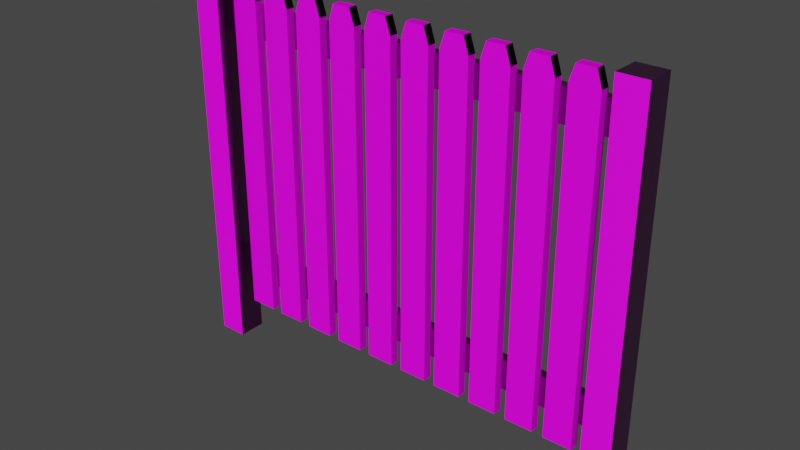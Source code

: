 # Source: staccionata.blend  (saved by Blender 3.0.42; exported with 4.5.12 LTS)
import bpy
from mathutils import Matrix  # noqa: F401  (used for matrix-valued properties, if any)

bpy.ops.wm.read_factory_settings(use_empty=True)
scene = bpy.context.scene
scene.name = 'Scene'

# ---- collections
col_collection = bpy.data.collections.new('Collection'); scene.collection.children.link(col_collection)

# ---- images (referenced by path relative to the original .blend; pixels are not part of the script)
import os
ASSET_DIR = os.environ.get("B2B_ASSET_DIR", "")  # directory of the original .blend (textures are referenced by path, not embedded)
HERE = os.path.dirname(os.path.abspath(__file__))  # packed textures are extracted next to this script under _unpacked/

def load_image(name, relpath, width, height, colorspace="sRGB"):
    """Load a texture the original file referenced (path relative to the .blend, or extracted next to this script)."""
    p = next((c for c in (os.path.join(HERE, relpath), os.path.join(ASSET_DIR, relpath)) if relpath and os.path.exists(c)), "")
    if p:
        img = bpy.data.images.load(p, check_existing=True)
        img.name = name
    else:  # same state as the original file: an image datablock whose file is absent (Cycles renders it pink)
        img = bpy.data.images.new(name, width, height)
        img.source = "FILE"
        img.filepath = "//" + (relpath or name)
    img.colorspace_settings.name = colorspace
    return img
img_woodenplanks05_2k_roughness_png = load_image('WoodenPlanks05_2K_Roughness.png', 'WoodenPlanks05_2K_Roughness.png', 1024, 1024, 'Non-Color')
img_woodenplanks05_2k_normal_png = load_image('WoodenPlanks05_2K_Normal.png', 'WoodenPlanks05_2K_Normal.png', 1024, 1024, 'Non-Color')
img_woodenplanks05_2k_basecolor_png = load_image('WoodenPlanks05_2K_BaseColor.png', 'WoodenPlanks05_2K_BaseColor.png', 1024, 1024, 'sRGB')

# ---- materials (node trees are filled in below, after node groups)
mat_material = bpy.data.materials.new('Material')
mat_material.alpha_threshold = 0.0
mat_material.line_color = (0.0, 0.0, 0.0, 1.0)

# ---- material node trees
mat_material.use_nodes = True; mat_material.node_tree.nodes.clear()
_N = mat_material.node_tree.nodes; _L = mat_material.node_tree.links
n0 = _N.new('ShaderNodeOutputMaterial'); n0.name = 'Material Output'; n0.location = (498, 212)
n1 = _N.new('ShaderNodeTexCoord'); n1.name = 'Texture Coordinate'; n1.location = (-1681, 294)
n2 = _N.new('ShaderNodeValToRGB'); n2.name = 'ColorRamp'; n2.location = (-282, -67)
while len(n2.color_ramp.elements) > 1: n2.color_ramp.elements.remove(n2.color_ramp.elements[-1])
n2.color_ramp.elements[0].position = 0.0; n2.color_ramp.elements[0].color = (0.0, 0.0, 0.0, 1.0)
_e = n2.color_ramp.elements.new(1.0); _e.color = (1.0, 1.0, 1.0, 1.0)
n3 = _N.new('ShaderNodeTexImage'); n3.name = 'Image Texture.001'; n3.location = (-719, -144)
n3.image = img_woodenplanks05_2k_roughness_png
n4 = _N.new('ShaderNodeTexImage'); n4.name = 'Image Texture.002'; n4.location = (-743, -423)
n4.image = img_woodenplanks05_2k_normal_png
n5 = _N.new('ShaderNodeMapping'); n5.name = 'Mapping'; n5.location = (-1196, 123)
n5.width = 240
n6 = _N.new('ShaderNodeNormalMap'); n6.name = 'Normal Map'; n6.location = (-276, -408)
n6.inputs[0].default_value = 2.9
n7 = _N.new('ShaderNodeBsdfPrincipled'); n7.name = 'Principled BSDF'; n7.location = (108, 271)
n7.distribution = 'GGX'
n7.subsurface_method = 'BURLEY'
n7.inputs[3].default_value = 1.45
n7.inputs[27].default_value = (0.0, 0.0, 0.0, 1.0)
n7.inputs[28].default_value = 1.0
n8 = _N.new('ShaderNodeTexImage'); n8.name = 'Image Texture'; n8.location = (-634, 269)
n8.image = img_woodenplanks05_2k_basecolor_png
_L.new(n8.outputs[0], n7.inputs[0])
_L.new(n5.outputs[0], n8.inputs[0])
_L.new(n1.outputs[2], n5.inputs[0])
_L.new(n5.outputs[0], n3.inputs[0])
_L.new(n3.outputs[0], n2.inputs[0])
_L.new(n2.outputs[0], n7.inputs[2])
_L.new(n7.outputs[0], n0.inputs[0])
_L.new(n5.outputs[0], n4.inputs[0])
_L.new(n4.outputs[0], n6.inputs[1])
_L.new(n6.outputs[0], n7.inputs[5])
n0.is_active_output = True

# ---- world
world_world = bpy.data.worlds.new('World'); scene.world = world_world
world_world.use_nodes = True; world_world.node_tree.nodes.clear()
_N = world_world.node_tree.nodes; _L = world_world.node_tree.links
n0 = _N.new('ShaderNodeOutputWorld'); n0.name = 'World Output'; n0.location = (300, 300)
n1 = _N.new('ShaderNodeBackground'); n1.name = 'Background'; n1.location = (10, 300)
n1.inputs[0].default_value = (0.05088, 0.05088, 0.05088, 1.0)
_L.new(n1.outputs[0], n0.inputs[0])
n0.is_active_output = True
world_world.color = (0.05088, 0.05088, 0.05088)
world_world.use_sun_shadow = False
world_world.sun_shadow_jitter_overblur = 0.0

# ---- meshes
me_cube_003 = bpy.data.meshes.new('Cube.003')
me_cube_003.from_pydata([(2.058, -1.0, -1.0), (2.058, -1.0, 1.0), (2.058, 1.0, -1.0), (2.058, 1.0, 1.0), (4.058, -1.0, -1.0), (4.058, -1.0, 1.0), (4.058, 1.0, -1.0), (4.058, 1.0, 1.0), (4.06, 1.387, 19.67), (4.06, 1.387, -5.322), (4.06, -4.967, 19.67), (4.06, -4.967, -5.322), (4.198, 1.387, 19.67), (4.198, 1.387, -5.322), (4.198, -4.967, 19.67), (4.198, -4.967, -5.322), (3.89, -2.831, 19.52), (3.864, -2.831, -2.529), (3.89, -0.7485, 19.52), (3.864, -0.7485, -2.529), (3.977, -2.831, 19.52), (4.002, -2.831, -2.529), (3.977, -0.7485, 19.52), (4.002, -0.7485, -2.529), (3.864, -2.831, 18.48), (4.002, -0.7485, 18.48), (3.864, -0.7485, 18.48), (4.002, -2.831, 18.48), (3.696, -2.831, 19.52), (3.671, -2.831, -2.529), (3.696, -0.7485, 19.52), (3.671, -0.7485, -2.529), (3.784, -2.831, 19.52), (3.809, -2.831, -2.529), (3.784, -0.7485, 19.52), (3.809, -0.7485, -2.529), (3.671, -2.831, 18.48), (3.809, -0.7485, 18.48), (3.671, -0.7485, 18.48), (3.809, -2.831, 18.48), (3.503, -2.831, 19.52), (3.478, -2.831, -2.529), (3.503, -0.7485, 19.52), (3.478, -0.7485, -2.529), (3.59, -2.831, 19.52), (3.616, -2.831, -2.529), (3.59, -0.7485, 19.52), (3.616, -0.7485, -2.529), (3.478, -2.831, 18.48), (3.616, -0.7485, 18.48), (3.478, -0.7485, 18.48), (3.616, -2.831, 18.48), (3.31, -2.831, 19.52), (3.284, -2.831, -2.529), (3.31, -0.7485, 19.52), (3.284, -0.7485, -2.529), (3.397, -2.831, 19.52), (3.422, -2.831, -2.529), (3.397, -0.7485, 19.52), (3.422, -0.7485, -2.529), (3.284, -2.831, 18.48), (3.422, -0.7485, 18.48), (3.284, -0.7485, 18.48), (3.422, -2.831, 18.48), (3.117, -2.831, 19.52), (3.091, -2.831, -2.529), (3.117, -0.7485, 19.52), (3.091, -0.7485, -2.529), (3.204, -2.831, 19.52), (3.229, -2.831, -2.529), (3.204, -0.7485, 19.52), (3.229, -0.7485, -2.529), (3.091, -2.831, 18.48), (3.229, -0.7485, 18.48), (3.091, -0.7485, 18.48), (3.229, -2.831, 18.48), (2.923, -2.831, 19.52), (2.898, -2.831, -2.529), (2.923, -0.7485, 19.52), (2.898, -0.7485, -2.529), (3.01, -2.831, 19.52), (3.036, -2.831, -2.529), (3.01, -0.7485, 19.52), (3.036, -0.7485, -2.529), (2.898, -2.831, 18.48), (3.036, -0.7485, 18.48), (2.898, -0.7485, 18.48), (3.036, -2.831, 18.48), (2.73, -2.831, 19.52), (2.704, -2.831, -2.529), (2.73, -0.7485, 19.52), (2.704, -0.7485, -2.529), (2.817, -2.831, 19.52), (2.843, -2.831, -2.529), (2.817, -0.7485, 19.52), (2.843, -0.7485, -2.529), (2.704, -2.831, 18.48), (2.843, -0.7485, 18.48), (2.704, -0.7485, 18.48), (2.843, -2.831, 18.48), (2.537, -2.831, 19.52), (2.511, -2.831, -2.529), (2.537, -0.7485, 19.52), (2.511, -0.7485, -2.529), (2.624, -2.831, 19.52), (2.649, -2.831, -2.529), (2.624, -0.7485, 19.52), (2.649, -0.7485, -2.529), (2.511, -2.831, 18.48), (2.649, -0.7485, 18.48), (2.511, -0.7485, 18.48), (2.649, -2.831, 18.48), (2.343, -2.831, 19.52), (2.318, -2.831, -2.529), (2.343, -0.7485, 19.52), (2.318, -0.7485, -2.529), (2.431, -2.831, 19.52), (2.456, -2.831, -2.529), (2.431, -0.7485, 19.52), (2.456, -0.7485, -2.529), (2.318, -2.831, 18.48), (2.456, -0.7485, 18.48), (2.318, -0.7485, 18.48), (2.456, -2.831, 18.48), (2.15, -2.831, 19.52), (2.125, -2.831, -2.529), (2.15, -0.7485, 19.52), (2.125, -0.7485, -2.529), (2.237, -2.831, 19.52), (2.263, -2.831, -2.529), (2.237, -0.7485, 19.52), (2.263, -0.7485, -2.529), (2.125, -2.831, 18.48), (2.263, -0.7485, 18.48), (2.125, -0.7485, 18.48), (2.263, -2.831, 18.48), (1.919, 1.387, 19.78), (1.919, 1.387, -5.211), (1.919, -4.967, 19.78), (1.919, -4.967, -5.211), (2.057, 1.387, 19.78), (2.057, 1.387, -5.211), (2.057, -4.967, 19.78), (2.057, -4.967, -5.211), (2.058, -1.0, 16.01), (2.058, -1.0, 18.01), (2.058, 1.0, 16.01), (2.058, 1.0, 18.01), (4.058, -1.0, 16.01), (4.058, -1.0, 18.01), (4.058, 1.0, 16.01), (4.058, 1.0, 18.01)], [], [(0, 1, 3, 2), (2, 3, 7, 6), (6, 7, 5, 4), (4, 5, 1, 0), (2, 6, 4, 0), (7, 3, 1, 5), (8, 10, 14, 12), (11, 15, 14, 10), (15, 13, 12, 14), (13, 15, 11, 9), (9, 11, 10, 8), (13, 9, 8, 12), (16, 20, 22, 18), (26, 18, 22, 25), (25, 22, 20, 27), (21, 17, 19, 23), (24, 16, 18, 26), (27, 20, 16, 24), (21, 27, 24, 17), (17, 24, 26, 19), (23, 25, 27, 21), (19, 26, 25, 23), (28, 32, 34, 30), (38, 30, 34, 37), (37, 34, 32, 39), (33, 29, 31, 35), (36, 28, 30, 38), (39, 32, 28, 36), (33, 39, 36, 29), (29, 36, 38, 31), (35, 37, 39, 33), (31, 38, 37, 35), (40, 44, 46, 42), (50, 42, 46, 49), (49, 46, 44, 51), (45, 41, 43, 47), (48, 40, 42, 50), (51, 44, 40, 48), (45, 51, 48, 41), (41, 48, 50, 43), (47, 49, 51, 45), (43, 50, 49, 47), (52, 56, 58, 54), (62, 54, 58, 61), (61, 58, 56, 63), (57, 53, 55, 59), (60, 52, 54, 62), (63, 56, 52, 60), (57, 63, 60, 53), (53, 60, 62, 55), (59, 61, 63, 57), (55, 62, 61, 59), (64, 68, 70, 66), (74, 66, 70, 73), (73, 70, 68, 75), (69, 65, 67, 71), (72, 64, 66, 74), (75, 68, 64, 72), (69, 75, 72, 65), (65, 72, 74, 67), (71, 73, 75, 69), (67, 74, 73, 71), (76, 80, 82, 78), (86, 78, 82, 85), (85, 82, 80, 87), (81, 77, 79, 83), (84, 76, 78, 86), (87, 80, 76, 84), (81, 87, 84, 77), (77, 84, 86, 79), (83, 85, 87, 81), (79, 86, 85, 83), (88, 92, 94, 90), (98, 90, 94, 97), (97, 94, 92, 99), (93, 89, 91, 95), (96, 88, 90, 98), (99, 92, 88, 96), (93, 99, 96, 89), (89, 96, 98, 91), (95, 97, 99, 93), (91, 98, 97, 95), (100, 104, 106, 102), (110, 102, 106, 109), (109, 106, 104, 111), (105, 101, 103, 107), (108, 100, 102, 110), (111, 104, 100, 108), (105, 111, 108, 101), (101, 108, 110, 103), (107, 109, 111, 105), (103, 110, 109, 107), (112, 116, 118, 114), (122, 114, 118, 121), (121, 118, 116, 123), (117, 113, 115, 119), (120, 112, 114, 122), (123, 116, 112, 120), (117, 123, 120, 113), (113, 120, 122, 115), (119, 121, 123, 117), (115, 122, 121, 119), (124, 128, 130, 126), (134, 126, 130, 133), (133, 130, 128, 135), (129, 125, 127, 131), (132, 124, 126, 134), (135, 128, 124, 132), (129, 135, 132, 125), (125, 132, 134, 127), (131, 133, 135, 129), (127, 134, 133, 131), (136, 138, 142, 140), (139, 143, 142, 138), (143, 141, 140, 142), (141, 143, 139, 137), (137, 139, 138, 136), (141, 137, 136, 140), (144, 145, 147, 146), (146, 147, 151, 150), (150, 151, 149, 148), (148, 149, 145, 144), (146, 150, 148, 144), (151, 147, 145, 149)])
_uv = me_cube_003.uv_layers.new(name='UVMap')
_uv.uv.foreach_set('vector', [0.9276, 0.3934, 0.9318, 0.6082, 0.717, 0.6125, 0.7127, 0.3976, 0.7127, 0.3976, 0.717, 0.6125, 0.5021, 0.6167, 0.4979, 0.4019, 0.4979, 0.4019, 0.5021, 0.6167, 0.2873, 0.621, 0.283, 0.4061, 0.283, 0.4061, 0.2873, 0.621, 0.07243, 0.6252, 0.06818, 0.4104, 0.4936, 0.187, 0.4979, 0.4019, 0.283, 0.4061, 0.2788, 0.1913, 0.5021, 0.6167, 0.5064, 0.8316, 0.2915, 0.8358, 0.2873, 0.621, 0.5021, 0.6167, 0.2873, 0.621, 0.2915, 0.8358, 0.5064, 0.8316, 0.283, 0.4061, 0.06818, 0.4104, 0.07243, 0.6252, 0.2873, 0.621, 0.9276, 0.3934, 0.7127, 0.3976, 0.717, 0.6125, 0.9318, 0.6082, 0.4936, 0.187, 0.2788, 0.1913, 0.283, 0.4061, 0.4979, 0.4019, 0.4979, 0.4019, 0.283, 0.4061, 0.2873, 0.621, 0.5021, 0.6167, 0.7127, 0.3976, 0.4979, 0.4019, 0.5021, 0.6167, 0.717, 0.6125, 0.5021, 0.6167, 0.5064, 0.8316, 0.2915, 0.8358, 0.2873, 0.621, 0.2871, 0.6109, 0.2873, 0.621, 0.07243, 0.6252, 0.07223, 0.6151, 0.9316, 0.5981, 0.9318, 0.6082, 0.717, 0.6125, 0.7168, 0.6024, 0.4936, 0.187, 0.4979, 0.4019, 0.283, 0.4061, 0.2788, 0.1913, 0.5019, 0.6066, 0.5021, 0.6167, 0.2873, 0.621, 0.2871, 0.6109, 0.7168, 0.6024, 0.717, 0.6125, 0.5021, 0.6167, 0.5019, 0.6066, 0.7127, 0.3976, 0.7168, 0.6024, 0.5019, 0.6066, 0.4979, 0.4019, 0.4979, 0.4019, 0.5019, 0.6066, 0.2871, 0.6109, 0.283, 0.4061, 0.9276, 0.3934, 0.9316, 0.5981, 0.7168, 0.6024, 0.7127, 0.3976, 0.283, 0.4061, 0.2871, 0.6109, 0.07223, 0.6151, 0.06818, 0.4104, 0.5021, 0.6167, 0.5064, 0.8316, 0.2915, 0.8358, 0.2873, 0.621, 0.2871, 0.6109, 0.2873, 0.621, 0.07243, 0.6252, 0.07223, 0.6151, 0.9316, 0.5981, 0.9318, 0.6082, 0.717, 0.6125, 0.7168, 0.6024, 0.4936, 0.187, 0.4979, 0.4019, 0.283, 0.4061, 0.2788, 0.1913, 0.5019, 0.6066, 0.5021, 0.6167, 0.2873, 0.621, 0.2871, 0.6109, 0.7168, 0.6024, 0.717, 0.6125, 0.5021, 0.6167, 0.5019, 0.6066, 0.7127, 0.3976, 0.7168, 0.6024, 0.5019, 0.6066, 0.4979, 0.4019, 0.4979, 0.4019, 0.5019, 0.6066, 0.2871, 0.6109, 0.283, 0.4061, 0.9276, 0.3934, 0.9316, 0.5981, 0.7168, 0.6024, 0.7127, 0.3976, 0.283, 0.4061, 0.2871, 0.6109, 0.07223, 0.6151, 0.06818, 0.4104, 0.5021, 0.6167, 0.5064, 0.8316, 0.2915, 0.8358, 0.2873, 0.621, 0.2871, 0.6109, 0.2873, 0.621, 0.07243, 0.6252, 0.07223, 0.6151, 0.9316, 0.5981, 0.9318, 0.6082, 0.717, 0.6125, 0.7168, 0.6024, 0.4936, 0.187, 0.4979, 0.4019, 0.283, 0.4061, 0.2788, 0.1913, 0.5019, 0.6066, 0.5021, 0.6167, 0.2873, 0.621, 0.2871, 0.6109, 0.7168, 0.6024, 0.717, 0.6125, 0.5021, 0.6167, 0.5019, 0.6066, 0.7127, 0.3976, 0.7168, 0.6024, 0.5019, 0.6066, 0.4979, 0.4019, 0.4979, 0.4019, 0.5019, 0.6066, 0.2871, 0.6109, 0.283, 0.4061, 0.9276, 0.3934, 0.9316, 0.5981, 0.7168, 0.6024, 0.7127, 0.3976, 0.283, 0.4061, 0.2871, 0.6109, 0.07223, 0.6151, 0.06818, 0.4104, 0.5021, 0.6167, 0.5064, 0.8316, 0.2915, 0.8358, 0.2873, 0.621, 0.2871, 0.6109, 0.2873, 0.621, 0.07243, 0.6252, 0.07223, 0.6151, 0.9316, 0.5981, 0.9318, 0.6082, 0.717, 0.6125, 0.7168, 0.6024, 0.4936, 0.187, 0.4979, 0.4019, 0.283, 0.4061, 0.2788, 0.1913, 0.5019, 0.6066, 0.5021, 0.6167, 0.2873, 0.621, 0.2871, 0.6109, 0.7168, 0.6024, 0.717, 0.6125, 0.5021, 0.6167, 0.5019, 0.6066, 0.7127, 0.3976, 0.7168, 0.6024, 0.5019, 0.6066, 0.4979, 0.4019, 0.4979, 0.4019, 0.5019, 0.6066, 0.2871, 0.6109, 0.283, 0.4061, 0.9276, 0.3934, 0.9316, 0.5981, 0.7168, 0.6024, 0.7127, 0.3976, 0.283, 0.4061, 0.2871, 0.6109, 0.07223, 0.6151, 0.06818, 0.4104, 0.5021, 0.6167, 0.5064, 0.8316, 0.2915, 0.8358, 0.2873, 0.621, 0.2871, 0.6109, 0.2873, 0.621, 0.07243, 0.6252, 0.07223, 0.6151, 0.9316, 0.5981, 0.9318, 0.6082, 0.717, 0.6125, 0.7168, 0.6024, 0.4936, 0.187, 0.4979, 0.4019, 0.283, 0.4061, 0.2788, 0.1913, 0.5019, 0.6066, 0.5021, 0.6167, 0.2873, 0.621, 0.2871, 0.6109, 0.7168, 0.6024, 0.717, 0.6125, 0.5021, 0.6167, 0.5019, 0.6066, 0.7127, 0.3976, 0.7168, 0.6024, 0.5019, 0.6066, 0.4979, 0.4019, 0.4979, 0.4019, 0.5019, 0.6066, 0.2871, 0.6109, 0.283, 0.4061, 0.9276, 0.3934, 0.9316, 0.5981, 0.7168, 0.6024, 0.7127, 0.3976, 0.283, 0.4061, 0.2871, 0.6109, 0.07223, 0.6151, 0.06818, 0.4104, 0.5021, 0.6167, 0.5064, 0.8316, 0.2915, 0.8358, 0.2873, 0.621, 0.2871, 0.6109, 0.2873, 0.621, 0.07243, 0.6252, 0.07223, 0.6151, 0.9316, 0.5981, 0.9318, 0.6082, 0.717, 0.6125, 0.7168, 0.6024, 0.4936, 0.187, 0.4979, 0.4019, 0.283, 0.4061, 0.2788, 0.1913, 0.5019, 0.6066, 0.5021, 0.6167, 0.2873, 0.621, 0.2871, 0.6109, 0.7168, 0.6024, 0.717, 0.6125, 0.5021, 0.6167, 0.5019, 0.6066, 0.7127, 0.3976, 0.7168, 0.6024, 0.5019, 0.6066, 0.4979, 0.4019, 0.4979, 0.4019, 0.5019, 0.6066, 0.2871, 0.6109, 0.283, 0.4061, 0.9276, 0.3934, 0.9316, 0.5981, 0.7168, 0.6024, 0.7127, 0.3976, 0.283, 0.4061, 0.2871, 0.6109, 0.07223, 0.6151, 0.06818, 0.4104, 0.5021, 0.6167, 0.5064, 0.8316, 0.2915, 0.8358, 0.2873, 0.621, 0.2871, 0.6109, 0.2873, 0.621, 0.07243, 0.6252, 0.07223, 0.6151, 0.9316, 0.5981, 0.9318, 0.6082, 0.717, 0.6125, 0.7168, 0.6024, 0.4936, 0.187, 0.4979, 0.4019, 0.283, 0.4061, 0.2788, 0.1913, 0.5019, 0.6066, 0.5021, 0.6167, 0.2873, 0.621, 0.2871, 0.6109, 0.7168, 0.6024, 0.717, 0.6125, 0.5021, 0.6167, 0.5019, 0.6066, 0.7127, 0.3976, 0.7168, 0.6024, 0.5019, 0.6066, 0.4979, 0.4019, 0.4979, 0.4019, 0.5019, 0.6066, 0.2871, 0.6109, 0.283, 0.4061, 0.9276, 0.3934, 0.9316, 0.5981, 0.7168, 0.6024, 0.7127, 0.3976, 0.283, 0.4061, 0.2871, 0.6109, 0.07223, 0.6151, 0.06818, 0.4104, 0.5021, 0.6167, 0.5064, 0.8316, 0.2915, 0.8358, 0.2873, 0.621, 0.2871, 0.6109, 0.2873, 0.621, 0.07243, 0.6252, 0.07223, 0.6151, 0.9316, 0.5981, 0.9318, 0.6082, 0.717, 0.6125, 0.7168, 0.6024, 0.4936, 0.187, 0.4979, 0.4019, 0.283, 0.4061, 0.2788, 0.1913, 0.5019, 0.6066, 0.5021, 0.6167, 0.2873, 0.621, 0.2871, 0.6109, 0.7168, 0.6024, 0.717, 0.6125, 0.5021, 0.6167, 0.5019, 0.6066, 0.7127, 0.3976, 0.7168, 0.6024, 0.5019, 0.6066, 0.4979, 0.4019, 0.4979, 0.4019, 0.5019, 0.6066, 0.2871, 0.6109, 0.283, 0.4061, 0.9276, 0.3934, 0.9316, 0.5981, 0.7168, 0.6024, 0.7127, 0.3976, 0.283, 0.4061, 0.2871, 0.6109, 0.07223, 0.6151, 0.06818, 0.4104, 0.5021, 0.6167, 0.5064, 0.8316, 0.2915, 0.8358, 0.2873, 0.621, 0.2871, 0.6109, 0.2873, 0.621, 0.07243, 0.6252, 0.07223, 0.6151, 0.9316, 0.5981, 0.9318, 0.6082, 0.717, 0.6125, 0.7168, 0.6024, 0.4936, 0.187, 0.4979, 0.4019, 0.283, 0.4061, 0.2788, 0.1913, 0.5019, 0.6066, 0.5021, 0.6167, 0.2873, 0.621, 0.2871, 0.6109, 0.7168, 0.6024, 0.717, 0.6125, 0.5021, 0.6167, 0.5019, 0.6066, 0.7127, 0.3976, 0.7168, 0.6024, 0.5019, 0.6066, 0.4979, 0.4019, 0.4979, 0.4019, 0.5019, 0.6066, 0.2871, 0.6109, 0.283, 0.4061, 0.9276, 0.3934, 0.9316, 0.5981, 0.7168, 0.6024, 0.7127, 0.3976, 0.283, 0.4061, 0.2871, 0.6109, 0.07223, 0.6151, 0.06818, 0.4104, 0.5021, 0.6167, 0.5064, 0.8316, 0.2915, 0.8358, 0.2873, 0.621, 0.2871, 0.6109, 0.2873, 0.621, 0.07243, 0.6252, 0.07223, 0.6151, 0.9316, 0.5981, 0.9318, 0.6082, 0.717, 0.6125, 0.7168, 0.6024, 0.4936, 0.187, 0.4979, 0.4019, 0.283, 0.4061, 0.2788, 0.1913, 0.5019, 0.6066, 0.5021, 0.6167, 0.2873, 0.621, 0.2871, 0.6109, 0.7168, 0.6024, 0.717, 0.6125, 0.5021, 0.6167, 0.5019, 0.6066, 0.7127, 0.3976, 0.7168, 0.6024, 0.5019, 0.6066, 0.4979, 0.4019, 0.4979, 0.4019, 0.5019, 0.6066, 0.2871, 0.6109, 0.283, 0.4061, 0.9276, 0.3934, 0.9316, 0.5981, 0.7168, 0.6024, 0.7127, 0.3976, 0.283, 0.4061, 0.2871, 0.6109, 0.07223, 0.6151, 0.06818, 0.4104, 0.5021, 0.6167, 0.2873, 0.621, 0.2915, 0.8358, 0.5064, 0.8316, 0.283, 0.4061, 0.06818, 0.4104, 0.07243, 0.6252, 0.2873, 0.621, 0.9276, 0.3934, 0.7127, 0.3976, 0.717, 0.6125, 0.9318, 0.6082, 0.4936, 0.187, 0.2788, 0.1913, 0.283, 0.4061, 0.4979, 0.4019, 0.4979, 0.4019, 0.283, 0.4061, 0.2873, 0.621, 0.5021, 0.6167, 0.7127, 0.3976, 0.4979, 0.4019, 0.5021, 0.6167, 0.717, 0.6125, 0.9276, 0.3934, 0.9318, 0.6082, 0.717, 0.6125, 0.7127, 0.3976, 0.7127, 0.3976, 0.717, 0.6125, 0.5021, 0.6167, 0.4979, 0.4019, 0.4979, 0.4019, 0.5021, 0.6167, 0.2873, 0.621, 0.283, 0.4061, 0.283, 0.4061, 0.2873, 0.621, 0.07243, 0.6252, 0.06818, 0.4104, 0.4936, 0.187, 0.4979, 0.4019, 0.283, 0.4061, 0.2788, 0.1913, 0.5021, 0.6167, 0.5064, 0.8316, 0.2915, 0.8358, 0.2873, 0.621])
me_cube_003.materials.append(mat_material)
me_cube_003.use_remesh_fix_poles = True
me_cube_003.use_remesh_preserve_attributes = False
me_cube_003.use_mirror_x = True
me_cube_003.update()

# ---- objects
ob_cube_003 = bpy.data.objects.new('Cube.003', me_cube_003)

# ---- transforms, parenting, visibility, modifiers, constraints
ob_cube_003.location = (10.14, 0.1292, 1.321)
ob_cube_003.scale = (-3.321, 0.07217, 0.2481)
ob_cube_003.lineart.crease_threshold = 0.0
ob_cube_003.use_mesh_mirror_x = True

# ---- collection membership
col_collection.objects.link(ob_cube_003)

# ---- scene / render settings (as saved in the file)
scene.frame_start = 1; scene.frame_end = 250; scene.frame_set(1)
scene.render.engine = 'CYCLES'
scene.cycles.samples = 128
scene.cycles.sampling_pattern = 'TABULATED_SOBOL'
scene.cycles.use_adaptive_sampling = False
scene.cycles.use_light_tree = False
scene.view_settings.view_transform = 'Filmic'
bpy.context.view_layer.update()

# ---- added for rendering (the .blend has no active camera and no usable light): camera, sun
cam_auto = bpy.data.cameras.new('AutoCamera')
cam_auto.lens = 50.0
cam_auto.sensor_width = 36.0
cam_auto.clip_end = 1000.0
ob_auto_camera = bpy.data.objects.new('AutoCamera', cam_auto)
scene.collection.objects.link(ob_auto_camera)
ob_auto_camera.location = (9.05961, -10.8925, 10.3753)
ob_auto_camera.rotation_euler = (1.09748, -7.21219e-08, 0.694738)
scene.camera = ob_auto_camera
light_auto_sun = bpy.data.lights.new('AutoSun', 'SUN')
light_auto_sun.energy = 3.0
light_auto_sun.angle = 0.0523599
ob_auto_sun = bpy.data.objects.new('AutoSun', light_auto_sun)
scene.collection.objects.link(ob_auto_sun)
ob_auto_sun.rotation_euler = (0.872665, 0.174533, 0.523599)
bpy.context.view_layer.update()
